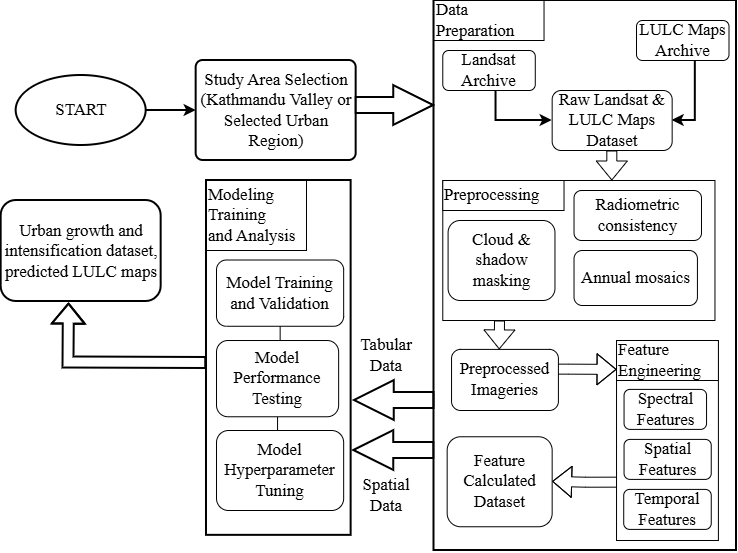

The diagram above was exported from draw.io. Its source (the exported page's mxGraphModel, read from the mxfile embedded in the PNG):
<mxGraphModel dx="1226" dy="1797" grid="1" gridSize="10" guides="1" tooltips="1" connect="1" arrows="1" fold="1" page="1" pageScale="1" pageWidth="827" pageHeight="1169" math="0" shadow="0">
  <root>
    <mxCell id="0" />
    <mxCell id="1" parent="0" />
    <mxCell id="kWUVrsdEd_K8pVnsGvsw-71" parent="1" style="verticalLabelPosition=bottom;verticalAlign=top;html=1;strokeWidth=2;shape=mxgraph.arrows2.arrow;dy=0.6;dx=40;notch=0;rotation=-180;flipH=0;legacyAnchorPoints=0;flipV=1;fontSize=17;fontFamily=Times New Roman;" value="" vertex="1">
      <mxGeometry height="40" width="79.66" x="417.87" y="220" as="geometry" />
    </mxCell>
    <mxCell id="kWUVrsdEd_K8pVnsGvsw-3" edge="1" parent="1" source="kWUVrsdEd_K8pVnsGvsw-1" style="edgeStyle=orthogonalEdgeStyle;rounded=0;orthogonalLoop=1;jettySize=auto;html=1;strokeWidth=2;fontSize=17;fontFamily=Times New Roman;" target="kWUVrsdEd_K8pVnsGvsw-2">
      <mxGeometry relative="1" as="geometry" />
    </mxCell>
    <mxCell id="kWUVrsdEd_K8pVnsGvsw-1" parent="1" style="ellipse;whiteSpace=wrap;html=1;strokeWidth=2;fontSize=17;fontFamily=Times New Roman;" value="&lt;font&gt;START&lt;/font&gt;" vertex="1">
      <mxGeometry height="70" width="130" x="79.65999999999997" y="-85" as="geometry" />
    </mxCell>
    <mxCell id="kWUVrsdEd_K8pVnsGvsw-2" parent="1" style="rounded=1;whiteSpace=wrap;html=1;absoluteArcSize=1;arcSize=14;strokeWidth=2;fontSize=17;fontFamily=Times New Roman;" value="&lt;font&gt;Study Area Selection (Kathmandu Valley or Selected Urban Region)&lt;/font&gt;" vertex="1">
      <mxGeometry height="100" width="160" x="259.66" y="-100" as="geometry" />
    </mxCell>
    <mxCell id="kWUVrsdEd_K8pVnsGvsw-5" parent="1" style="swimlane;startSize=0;strokeWidth=2;fontSize=17;fontFamily=Times New Roman;" value="" vertex="1">
      <mxGeometry height="550" width="302.47" x="497.53" y="-160" as="geometry">
        <mxRectangle height="40" width="50" x="295" y="330" as="alternateBounds" />
      </mxGeometry>
    </mxCell>
    <mxCell id="kWUVrsdEd_K8pVnsGvsw-19" parent="kWUVrsdEd_K8pVnsGvsw-5" style="rounded=0;whiteSpace=wrap;html=1;fontSize=17;fontFamily=Times New Roman;" value="" vertex="1">
      <mxGeometry height="140" width="272.18" x="8.75" y="180" as="geometry" />
    </mxCell>
    <mxCell id="kWUVrsdEd_K8pVnsGvsw-7" parent="kWUVrsdEd_K8pVnsGvsw-5" style="whiteSpace=wrap;html=1;align=left;fontSize=17;fontFamily=Times New Roman;" value="&lt;font&gt;Data Preparation&lt;/font&gt;" vertex="1">
      <mxGeometry height="40" width="110" as="geometry" />
    </mxCell>
    <mxCell id="kWUVrsdEd_K8pVnsGvsw-62" edge="1" parent="kWUVrsdEd_K8pVnsGvsw-5" source="kWUVrsdEd_K8pVnsGvsw-9" style="edgeStyle=orthogonalEdgeStyle;rounded=0;orthogonalLoop=1;jettySize=auto;html=1;entryX=0;entryY=0.5;entryDx=0;entryDy=0;strokeWidth=2;fontSize=17;fontFamily=Times New Roman;" target="kWUVrsdEd_K8pVnsGvsw-11">
      <mxGeometry relative="1" as="geometry">
        <Array as="points">
          <mxPoint x="62" y="120" />
        </Array>
      </mxGeometry>
    </mxCell>
    <mxCell id="kWUVrsdEd_K8pVnsGvsw-9" parent="kWUVrsdEd_K8pVnsGvsw-5" style="rounded=1;whiteSpace=wrap;html=1;fontSize=17;fontFamily=Times New Roman;" value="&lt;font&gt;Landsat Archive&lt;/font&gt;" vertex="1">
      <mxGeometry height="40" width="92.5" x="8.750000000000004" y="50" as="geometry" />
    </mxCell>
    <mxCell id="kWUVrsdEd_K8pVnsGvsw-78" edge="1" parent="kWUVrsdEd_K8pVnsGvsw-5" source="kWUVrsdEd_K8pVnsGvsw-10" style="edgeStyle=orthogonalEdgeStyle;rounded=0;orthogonalLoop=1;jettySize=auto;html=1;entryX=1;entryY=0.5;entryDx=0;entryDy=0;strokeWidth=2;exitX=0.636;exitY=1.003;exitDx=0;exitDy=0;exitPerimeter=0;fontSize=17;fontFamily=Times New Roman;" target="kWUVrsdEd_K8pVnsGvsw-11">
      <mxGeometry relative="1" as="geometry">
        <Array as="points">
          <mxPoint x="261" y="120" />
        </Array>
        <mxPoint x="280.94862068965534" y="70" as="sourcePoint" />
        <mxPoint x="247.19" y="117.5" as="targetPoint" />
      </mxGeometry>
    </mxCell>
    <mxCell id="kWUVrsdEd_K8pVnsGvsw-10" parent="kWUVrsdEd_K8pVnsGvsw-5" style="rounded=1;whiteSpace=wrap;html=1;fontSize=17;fontFamily=Times New Roman;" value="&lt;font&gt;LULC Maps Archive&lt;/font&gt;" vertex="1">
      <mxGeometry height="40" width="92.5" x="202.47" y="20" as="geometry" />
    </mxCell>
    <mxCell id="kWUVrsdEd_K8pVnsGvsw-11" parent="kWUVrsdEd_K8pVnsGvsw-5" style="rounded=1;whiteSpace=wrap;html=1;fontSize=17;fontFamily=Times New Roman;" value="&lt;font&gt;Raw Landsat &amp;amp; LULC Maps Dataset&lt;/font&gt;" vertex="1">
      <mxGeometry height="60" width="120" x="118.13" y="90" as="geometry" />
    </mxCell>
    <mxCell id="kWUVrsdEd_K8pVnsGvsw-13" parent="kWUVrsdEd_K8pVnsGvsw-5" style="rounded=1;whiteSpace=wrap;html=1;fontSize=17;fontFamily=Times New Roman;" value="&lt;font&gt;Cloud &amp;amp; shadow masking&lt;/font&gt;" vertex="1">
      <mxGeometry height="80" width="106.87" x="14.06" y="220" as="geometry" />
    </mxCell>
    <mxCell id="kWUVrsdEd_K8pVnsGvsw-14" parent="kWUVrsdEd_K8pVnsGvsw-5" style="rounded=1;whiteSpace=wrap;html=1;fontSize=17;fontFamily=Times New Roman;" value="&lt;font&gt;Radiometric consistency&lt;/font&gt;" vertex="1">
      <mxGeometry height="50" width="127.46" x="140" y="190" as="geometry" />
    </mxCell>
    <mxCell id="kWUVrsdEd_K8pVnsGvsw-15" parent="kWUVrsdEd_K8pVnsGvsw-5" style="rounded=1;whiteSpace=wrap;html=1;fontSize=17;fontFamily=Times New Roman;" value="&lt;font&gt;Annual mosaics&lt;/font&gt;" vertex="1">
      <mxGeometry height="55" width="123.4" x="140" y="250" as="geometry" />
    </mxCell>
    <mxCell id="kWUVrsdEd_K8pVnsGvsw-20" parent="kWUVrsdEd_K8pVnsGvsw-5" style="rounded=0;whiteSpace=wrap;html=1;align=left;fontSize=17;fontFamily=Times New Roman;" value="&lt;font&gt;Preprocessing&lt;/font&gt;" vertex="1">
      <mxGeometry height="30" width="121.25" x="8.75" y="180" as="geometry" />
    </mxCell>
    <mxCell id="QrHDeykUQ9_5OMkX7PlZ-9" edge="1" parent="kWUVrsdEd_K8pVnsGvsw-5" style="edgeStyle=orthogonalEdgeStyle;rounded=0;orthogonalLoop=1;jettySize=auto;html=1;shape=flexArrow;exitX=0.371;exitY=-0.004;exitDx=0;exitDy=0;exitPerimeter=0;fontSize=17;fontFamily=Times New Roman;" value="">
      <mxGeometry relative="1" as="geometry">
        <mxPoint x="183.9624799999999" y="481.65999999999997" as="sourcePoint" />
        <mxPoint x="118.12999999999988" y="480.86000000000024" as="targetPoint" />
      </mxGeometry>
    </mxCell>
    <mxCell id="kWUVrsdEd_K8pVnsGvsw-26" parent="kWUVrsdEd_K8pVnsGvsw-5" style="rounded=0;whiteSpace=wrap;html=1;direction=north;fontSize=17;fontFamily=Times New Roman;" value="" vertex="1">
      <mxGeometry height="200" width="101.88" x="182.5" y="340" as="geometry" />
    </mxCell>
    <mxCell id="kWUVrsdEd_K8pVnsGvsw-27" parent="kWUVrsdEd_K8pVnsGvsw-5" style="rounded=1;whiteSpace=wrap;html=1;direction=north;fontSize=17;fontFamily=Times New Roman;" value="&lt;font&gt;Spectral Features&lt;/font&gt;" vertex="1">
      <mxGeometry height="40" width="82.5" x="190.02" y="388.9" as="geometry" />
    </mxCell>
    <mxCell id="kWUVrsdEd_K8pVnsGvsw-28" parent="kWUVrsdEd_K8pVnsGvsw-5" style="rounded=1;whiteSpace=wrap;html=1;direction=north;fontSize=17;fontFamily=Times New Roman;" value="&lt;font&gt;Spatial Features&lt;/font&gt;" vertex="1">
      <mxGeometry height="40" width="87.19" x="190.02" y="438.9" as="geometry" />
    </mxCell>
    <mxCell id="kWUVrsdEd_K8pVnsGvsw-30" parent="kWUVrsdEd_K8pVnsGvsw-5" style="rounded=0;whiteSpace=wrap;html=1;align=left;direction=east;fontSize=17;fontFamily=Times New Roman;" value="&lt;font&gt;Feature Engineering&lt;/font&gt;" vertex="1">
      <mxGeometry height="40" width="101.88" x="182.5" y="340" as="geometry" />
    </mxCell>
    <mxCell id="QrHDeykUQ9_5OMkX7PlZ-8" edge="1" parent="kWUVrsdEd_K8pVnsGvsw-5" style="edgeStyle=orthogonalEdgeStyle;rounded=0;orthogonalLoop=1;jettySize=auto;html=1;shape=flexArrow;entryX=0.871;entryY=0.038;entryDx=0;entryDy=0;entryPerimeter=0;fontSize=17;fontFamily=Times New Roman;" value="">
      <mxGeometry relative="1" as="geometry">
        <mxPoint x="86.13999999999987" y="368.5510344827586" as="sourcePoint" />
        <mxPoint x="182.50144" y="368.8837299999999" as="targetPoint" />
      </mxGeometry>
    </mxCell>
    <mxCell id="kWUVrsdEd_K8pVnsGvsw-31" parent="kWUVrsdEd_K8pVnsGvsw-5" style="rounded=1;whiteSpace=wrap;html=1;fontSize=17;fontFamily=Times New Roman;" value="&lt;font&gt;Preprocessed Imageries&lt;/font&gt;" vertex="1">
      <mxGeometry height="61.1" width="106.87" x="17.51" y="348.9" as="geometry" />
    </mxCell>
    <mxCell id="kWUVrsdEd_K8pVnsGvsw-49" parent="kWUVrsdEd_K8pVnsGvsw-5" style="rounded=1;whiteSpace=wrap;html=1;fontSize=17;fontFamily=Times New Roman;" value="&lt;font&gt;Feature Calculated Dataset&lt;/font&gt;" vertex="1">
      <mxGeometry height="90" width="105" x="13.129999999999999" y="436.26" as="geometry" />
    </mxCell>
    <mxCell id="kWUVrsdEd_K8pVnsGvsw-67" edge="1" parent="kWUVrsdEd_K8pVnsGvsw-5" style="shape=flexArrow;endArrow=classic;html=1;rounded=0;fontSize=17;fontFamily=Times New Roman;" value="">
      <mxGeometry height="50" relative="1" width="50" as="geometry">
        <Array as="points">
          <mxPoint x="177.78999999999994" y="180" />
        </Array>
        <mxPoint x="177.78999999999994" y="150" as="sourcePoint" />
        <mxPoint x="177.79000000000005" y="180" as="targetPoint" />
      </mxGeometry>
    </mxCell>
    <mxCell id="kWUVrsdEd_K8pVnsGvsw-68" edge="1" parent="kWUVrsdEd_K8pVnsGvsw-5" style="shape=flexArrow;endArrow=classic;html=1;rounded=0;fontSize=17;fontFamily=Times New Roman;" value="">
      <mxGeometry height="50" relative="1" width="50" as="geometry">
        <Array as="points">
          <mxPoint x="65.20999999999995" y="348.9" />
        </Array>
        <mxPoint x="65.47000000000003" y="320" as="sourcePoint" />
        <mxPoint x="65.53999999999999" y="348.9" as="targetPoint" />
      </mxGeometry>
    </mxCell>
    <mxCell id="kWUVrsdEd_K8pVnsGvsw-29" parent="kWUVrsdEd_K8pVnsGvsw-5" style="rounded=1;whiteSpace=wrap;html=1;direction=north;fontSize=17;fontFamily=Times New Roman;" value="&lt;font&gt;Temporal Features&lt;/font&gt;" vertex="1">
      <mxGeometry height="40" width="87.53" x="189.68" y="488.9" as="geometry" />
    </mxCell>
    <mxCell id="kWUVrsdEd_K8pVnsGvsw-48" parent="1" style="rounded=0;whiteSpace=wrap;html=1;strokeWidth=2;flipH=0;legacyAnchorPoints=0;flipV=1;movable=1;resizable=1;rotatable=1;deletable=1;editable=1;locked=0;connectable=1;direction=south;fontSize=17;fontFamily=Times New Roman;" value="" vertex="1">
      <mxGeometry height="354.85" width="144.64" x="270" y="20" as="geometry" />
    </mxCell>
    <mxCell id="QrHDeykUQ9_5OMkX7PlZ-10" edge="1" parent="1" source="kWUVrsdEd_K8pVnsGvsw-51" style="edgeStyle=orthogonalEdgeStyle;rounded=0;orthogonalLoop=1;jettySize=auto;html=1;fontSize=17;fontFamily=Times New Roman;" target="kWUVrsdEd_K8pVnsGvsw-52" value="">
      <mxGeometry relative="1" as="geometry" />
    </mxCell>
    <mxCell id="kWUVrsdEd_K8pVnsGvsw-51" parent="1" style="rounded=1;whiteSpace=wrap;html=1;flipH=0;legacyAnchorPoints=0;flipV=1;movable=1;resizable=1;rotatable=1;deletable=1;editable=1;locked=0;connectable=1;direction=south;fontSize=17;fontFamily=Times New Roman;" value="&lt;font&gt;Model Training and Validation&lt;/font&gt;" vertex="1">
      <mxGeometry height="66.25" width="127.16" x="280" y="99.5" as="geometry" />
    </mxCell>
    <mxCell id="QrHDeykUQ9_5OMkX7PlZ-11" edge="1" parent="1" source="kWUVrsdEd_K8pVnsGvsw-52" style="edgeStyle=orthogonalEdgeStyle;rounded=0;orthogonalLoop=1;jettySize=auto;html=1;fontSize=17;fontFamily=Times New Roman;" target="kWUVrsdEd_K8pVnsGvsw-53" value="">
      <mxGeometry relative="1" as="geometry" />
    </mxCell>
    <mxCell id="kWUVrsdEd_K8pVnsGvsw-52" parent="1" style="rounded=1;whiteSpace=wrap;html=1;flipH=0;legacyAnchorPoints=0;flipV=1;movable=1;resizable=1;rotatable=1;deletable=1;editable=1;locked=0;connectable=1;direction=south;fontSize=17;fontFamily=Times New Roman;" value="&lt;font&gt;Model Performance Testing&lt;/font&gt;" vertex="1">
      <mxGeometry height="76.25" width="122.13" x="280" y="180" as="geometry" />
    </mxCell>
    <mxCell id="kWUVrsdEd_K8pVnsGvsw-53" parent="1" style="rounded=1;whiteSpace=wrap;html=1;flipH=0;legacyAnchorPoints=0;flipV=1;movable=1;resizable=1;rotatable=1;deletable=1;editable=1;locked=0;connectable=1;direction=south;fontSize=17;fontFamily=Times New Roman;" value="&lt;font&gt;Model Hyperparameter&lt;/font&gt;&lt;div&gt;&lt;font&gt;Tuning&lt;/font&gt;&lt;/div&gt;" vertex="1">
      <mxGeometry height="80" width="127.15" x="280" y="270" as="geometry" />
    </mxCell>
    <mxCell id="kWUVrsdEd_K8pVnsGvsw-66" parent="1" style="verticalLabelPosition=bottom;verticalAlign=top;html=1;strokeWidth=2;shape=mxgraph.arrows2.arrow;dy=0.6;dx=40;notch=0;rotation=0;fontSize=17;fontFamily=Times New Roman;" value="" vertex="1">
      <mxGeometry height="40" width="77.53" x="419.66" y="-75.00000000000003" as="geometry" />
    </mxCell>
    <mxCell id="kWUVrsdEd_K8pVnsGvsw-74" parent="1" style="rounded=0;whiteSpace=wrap;html=1;align=left;flipH=0;legacyAnchorPoints=0;flipV=1;movable=1;resizable=1;rotatable=1;deletable=1;editable=1;locked=0;connectable=1;direction=west;fontSize=17;fontFamily=Times New Roman;" value="&lt;font&gt;Modeling Training&amp;nbsp;&lt;/font&gt;&lt;div&gt;&lt;font&gt;and Analysis&lt;/font&gt;&lt;/div&gt;" vertex="1">
      <mxGeometry height="70" width="100" x="270" y="20" as="geometry" />
    </mxCell>
    <mxCell id="kWUVrsdEd_K8pVnsGvsw-76" parent="1" style="rounded=1;whiteSpace=wrap;html=1;strokeWidth=2;flipH=0;legacyAnchorPoints=0;flipV=1;fontSize=17;fontFamily=Times New Roman;" value="Urban growth and intensification dataset, predicted LULC maps" vertex="1">
      <mxGeometry height="101" width="160" x="64.66" y="40" as="geometry" />
    </mxCell>
    <mxCell id="evoV8jPpKrsUuxgXvj6B-1" parent="1" style="verticalLabelPosition=bottom;verticalAlign=top;html=1;strokeWidth=2;shape=mxgraph.arrows2.arrow;dy=0.6;dx=40;notch=0;rotation=-180;flipH=0;legacyAnchorPoints=0;flipV=1;movable=1;resizable=1;rotatable=1;deletable=1;editable=1;locked=0;connectable=1;fontSize=17;fontFamily=Times New Roman;" value="" vertex="1">
      <mxGeometry height="40" width="80" x="417.19" y="270" as="geometry" />
    </mxCell>
    <mxCell id="evoV8jPpKrsUuxgXvj6B-2" parent="1" style="text;html=1;whiteSpace=wrap;strokeColor=none;fillColor=none;align=center;verticalAlign=middle;rounded=0;flipH=0;legacyAnchorPoints=0;flipV=1;movable=1;resizable=1;rotatable=1;deletable=1;editable=1;locked=0;connectable=1;fontSize=17;fontFamily=Times New Roman;" value="Tabular&lt;div&gt;Data&lt;/div&gt;" vertex="1">
      <mxGeometry height="30" width="60" x="420" y="180" as="geometry" />
    </mxCell>
    <mxCell id="evoV8jPpKrsUuxgXvj6B-3" parent="1" style="text;html=1;whiteSpace=wrap;strokeColor=none;fillColor=none;align=center;verticalAlign=middle;rounded=0;flipH=0;legacyAnchorPoints=0;flipV=1;movable=1;resizable=1;rotatable=1;deletable=1;editable=1;locked=0;connectable=1;fontSize=17;fontFamily=Times New Roman;" value="Spatial Data" vertex="1">
      <mxGeometry height="30" width="60" x="420" y="320" as="geometry" />
    </mxCell>
    <mxCell id="x_azFUZmHUWqsu0I4-j5-6" edge="1" parent="1" source="kWUVrsdEd_K8pVnsGvsw-48" style="shape=flexArrow;endArrow=classic;html=1;rounded=0;entryX=0.424;entryY=-0.016;entryDx=0;entryDy=0;entryPerimeter=0;exitX=0.486;exitY=0.999;exitDx=0;exitDy=0;exitPerimeter=0;fillColor=default;strokeWidth=2;startSize=18;strokeColor=default;sourcePerimeterSpacing=11;targetPerimeterSpacing=11;fontFamily=Times New Roman;fontSize=17;" target="kWUVrsdEd_K8pVnsGvsw-76" value="">
      <mxGeometry height="50" relative="1" width="50" as="geometry">
        <Array as="points">
          <mxPoint x="132" y="202" />
        </Array>
        <mxPoint x="79.66000000000003" y="265" as="sourcePoint" />
        <mxPoint x="129.66000000000003" y="215" as="targetPoint" />
      </mxGeometry>
    </mxCell>
  </root>
</mxGraphModel>